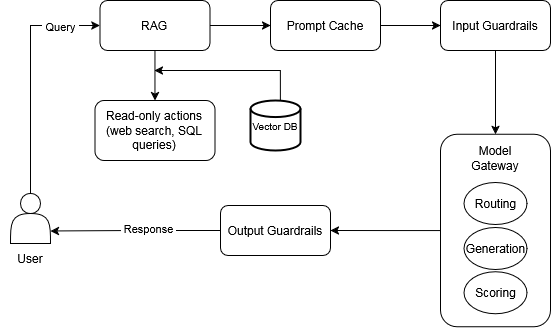

The diagram above was exported from draw.io. Its source (the exported page's mxGraphModel, read from the mxfile embedded in the PNG):
<mxGraphModel dx="833" dy="486" grid="1" gridSize="10" guides="1" tooltips="1" connect="1" arrows="1" fold="1" page="1" pageScale="1" pageWidth="850" pageHeight="1100" math="0" shadow="0">
  <root>
    <mxCell id="0" />
    <mxCell id="1" parent="0" />
    <mxCell id="V1aXPcHF8bv5NqzOPu4d-9" style="edgeStyle=orthogonalEdgeStyle;rounded=0;orthogonalLoop=1;jettySize=auto;html=1;entryX=0;entryY=0.5;entryDx=0;entryDy=0;" parent="1" source="V1aXPcHF8bv5NqzOPu4d-1" target="V1aXPcHF8bv5NqzOPu4d-5" edge="1">
      <mxGeometry relative="1" as="geometry">
        <Array as="points">
          <mxPoint x="110" y="115" />
        </Array>
      </mxGeometry>
    </mxCell>
    <mxCell id="V1aXPcHF8bv5NqzOPu4d-10" value="&amp;nbsp;Query&amp;nbsp;" style="edgeLabel;html=1;align=center;verticalAlign=middle;resizable=0;points=[];" parent="V1aXPcHF8bv5NqzOPu4d-9" vertex="1" connectable="0">
      <mxGeometry x="0.2724" y="-1" relative="1" as="geometry">
        <mxPoint x="29" y="-17" as="offset" />
      </mxGeometry>
    </mxCell>
    <mxCell id="V1aXPcHF8bv5NqzOPu4d-1" value="" style="shape=actor;whiteSpace=wrap;html=1;" parent="1" vertex="1">
      <mxGeometry x="90" y="283" width="40" height="50" as="geometry" />
    </mxCell>
    <mxCell id="V1aXPcHF8bv5NqzOPu4d-2" value="User" style="text;html=1;align=center;verticalAlign=middle;whiteSpace=wrap;rounded=0;" parent="1" vertex="1">
      <mxGeometry x="80" y="333" width="60" height="30" as="geometry" />
    </mxCell>
    <mxCell id="V1aXPcHF8bv5NqzOPu4d-7" style="edgeStyle=orthogonalEdgeStyle;rounded=0;orthogonalLoop=1;jettySize=auto;html=1;entryX=1;entryY=0.75;entryDx=0;entryDy=0;" parent="1" source="V1aXPcHF8bv5NqzOPu4d-3" target="V1aXPcHF8bv5NqzOPu4d-1" edge="1">
      <mxGeometry relative="1" as="geometry" />
    </mxCell>
    <mxCell id="V1aXPcHF8bv5NqzOPu4d-8" value="&amp;nbsp;Response&amp;nbsp;" style="edgeLabel;html=1;align=center;verticalAlign=middle;resizable=0;points=[];" parent="V1aXPcHF8bv5NqzOPu4d-7" vertex="1" connectable="0">
      <mxGeometry x="-0.1499" y="-2" relative="1" as="geometry">
        <mxPoint as="offset" />
      </mxGeometry>
    </mxCell>
    <mxCell id="V1aXPcHF8bv5NqzOPu4d-3" value="Output Guardrails" style="rounded=1;whiteSpace=wrap;html=1;" parent="1" vertex="1">
      <mxGeometry x="300" y="295" width="110" height="50" as="geometry" />
    </mxCell>
    <mxCell id="V1aXPcHF8bv5NqzOPu4d-21" style="edgeStyle=orthogonalEdgeStyle;rounded=0;orthogonalLoop=1;jettySize=auto;html=1;" parent="1" source="V1aXPcHF8bv5NqzOPu4d-4" target="V1aXPcHF8bv5NqzOPu4d-19" edge="1">
      <mxGeometry relative="1" as="geometry" />
    </mxCell>
    <mxCell id="V1aXPcHF8bv5NqzOPu4d-4" value="Input Guardrails" style="rounded=1;whiteSpace=wrap;html=1;" parent="1" vertex="1">
      <mxGeometry x="520" y="90" width="110" height="50" as="geometry" />
    </mxCell>
    <mxCell id="V1aXPcHF8bv5NqzOPu4d-11" style="edgeStyle=orthogonalEdgeStyle;rounded=0;orthogonalLoop=1;jettySize=auto;html=1;" parent="1" source="V1aXPcHF8bv5NqzOPu4d-5" target="V1aXPcHF8bv5NqzOPu4d-6" edge="1">
      <mxGeometry relative="1" as="geometry" />
    </mxCell>
    <mxCell id="V1aXPcHF8bv5NqzOPu4d-15" value="" style="edgeStyle=orthogonalEdgeStyle;rounded=0;orthogonalLoop=1;jettySize=auto;html=1;" parent="1" source="V1aXPcHF8bv5NqzOPu4d-5" target="V1aXPcHF8bv5NqzOPu4d-14" edge="1">
      <mxGeometry relative="1" as="geometry" />
    </mxCell>
    <mxCell id="V1aXPcHF8bv5NqzOPu4d-5" value="RAG" style="rounded=1;whiteSpace=wrap;html=1;" parent="1" vertex="1">
      <mxGeometry x="179.46" y="90" width="110" height="50" as="geometry" />
    </mxCell>
    <mxCell id="V1aXPcHF8bv5NqzOPu4d-12" style="edgeStyle=orthogonalEdgeStyle;rounded=0;orthogonalLoop=1;jettySize=auto;html=1;" parent="1" source="V1aXPcHF8bv5NqzOPu4d-6" target="V1aXPcHF8bv5NqzOPu4d-4" edge="1">
      <mxGeometry relative="1" as="geometry" />
    </mxCell>
    <mxCell id="V1aXPcHF8bv5NqzOPu4d-6" value="Prompt Cache" style="rounded=1;whiteSpace=wrap;html=1;" parent="1" vertex="1">
      <mxGeometry x="350" y="90" width="110" height="50" as="geometry" />
    </mxCell>
    <mxCell id="V1aXPcHF8bv5NqzOPu4d-14" value="Read-only actions&lt;div&gt;(web search, SQL queries)&lt;/div&gt;" style="whiteSpace=wrap;html=1;rounded=1;" parent="1" vertex="1">
      <mxGeometry x="174.46" y="190" width="120" height="60" as="geometry" />
    </mxCell>
    <mxCell id="V1aXPcHF8bv5NqzOPu4d-18" style="edgeStyle=orthogonalEdgeStyle;rounded=0;orthogonalLoop=1;jettySize=auto;html=1;exitX=0.5;exitY=0;exitDx=0;exitDy=0;exitPerimeter=0;" parent="1" source="V1aXPcHF8bv5NqzOPu4d-17" edge="1">
      <mxGeometry relative="1" as="geometry">
        <mxPoint x="234" y="160" as="targetPoint" />
        <mxPoint x="354" y="190" as="sourcePoint" />
        <Array as="points">
          <mxPoint x="360" y="160" />
        </Array>
      </mxGeometry>
    </mxCell>
    <mxCell id="V1aXPcHF8bv5NqzOPu4d-17" value="&lt;font style=&quot;font-size: 10px;&quot;&gt;Vector DB&lt;/font&gt;" style="strokeWidth=2;html=1;shape=mxgraph.flowchart.database;whiteSpace=wrap;" parent="1" vertex="1">
      <mxGeometry x="330" y="190" width="50" height="50" as="geometry" />
    </mxCell>
    <mxCell id="V1aXPcHF8bv5NqzOPu4d-22" style="edgeStyle=orthogonalEdgeStyle;rounded=0;orthogonalLoop=1;jettySize=auto;html=1;entryX=1;entryY=0.5;entryDx=0;entryDy=0;" parent="1" source="V1aXPcHF8bv5NqzOPu4d-19" target="V1aXPcHF8bv5NqzOPu4d-3" edge="1">
      <mxGeometry relative="1" as="geometry" />
    </mxCell>
    <mxCell id="V1aXPcHF8bv5NqzOPu4d-19" value="&lt;div&gt;&lt;br&gt;&lt;/div&gt;" style="rounded=1;whiteSpace=wrap;html=1;align=center;" parent="1" vertex="1">
      <mxGeometry x="520" y="223.75" width="110" height="192.5" as="geometry" />
    </mxCell>
    <mxCell id="YVr_UEfhUOmv_eTgPQHl-1" value="Routing" style="ellipse;whiteSpace=wrap;html=1;" vertex="1" parent="1">
      <mxGeometry x="543.5" y="272" width="63" height="42" as="geometry" />
    </mxCell>
    <mxCell id="YVr_UEfhUOmv_eTgPQHl-2" value="Generation" style="ellipse;whiteSpace=wrap;html=1;" vertex="1" parent="1">
      <mxGeometry x="543.5" y="317" width="63" height="42" as="geometry" />
    </mxCell>
    <mxCell id="YVr_UEfhUOmv_eTgPQHl-3" value="Scoring" style="ellipse;whiteSpace=wrap;html=1;" vertex="1" parent="1">
      <mxGeometry x="543.5" y="361.25" width="63" height="42" as="geometry" />
    </mxCell>
    <mxCell id="YVr_UEfhUOmv_eTgPQHl-4" value="Model Gateway" style="text;html=1;align=center;verticalAlign=middle;whiteSpace=wrap;rounded=0;" vertex="1" parent="1">
      <mxGeometry x="545" y="233" width="60" height="30" as="geometry" />
    </mxCell>
  </root>
</mxGraphModel>